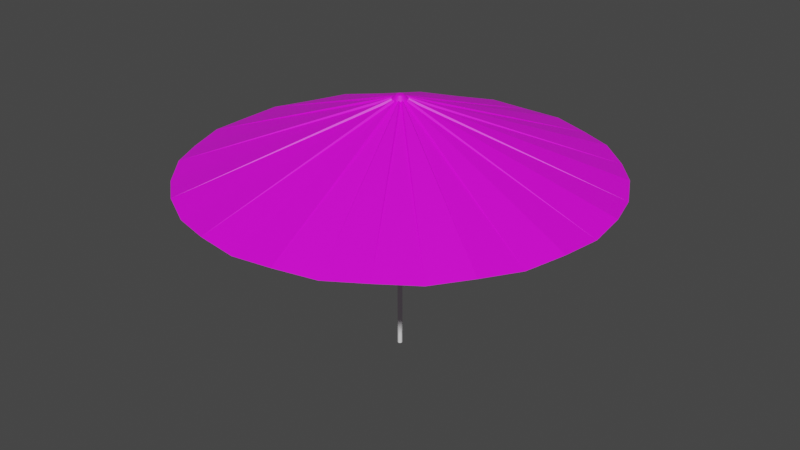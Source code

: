 # Source: Kasa.blend  (saved by Blender 3.0.42; exported with 4.5.12 LTS)
import bpy
from mathutils import Matrix  # noqa: F401  (used for matrix-valued properties, if any)

bpy.ops.wm.read_factory_settings(use_empty=True)
scene = bpy.context.scene
scene.name = 'Scene'

# ---- collections
col_collection = bpy.data.collections.new('Collection'); scene.collection.children.link(col_collection)

# ---- images (referenced by path relative to the original .blend; pixels are not part of the script)
import os
ASSET_DIR = os.environ.get("B2B_ASSET_DIR", "")  # directory of the original .blend (textures are referenced by path, not embedded)
HERE = os.path.dirname(os.path.abspath(__file__))  # packed textures are extracted next to this script under _unpacked/

def load_image(name, relpath, width, height, colorspace="sRGB"):
    """Load a texture the original file referenced (path relative to the .blend, or extracted next to this script)."""
    p = next((c for c in (os.path.join(HERE, relpath), os.path.join(ASSET_DIR, relpath)) if relpath and os.path.exists(c)), "")
    if p:
        img = bpy.data.images.load(p, check_existing=True)
        img.name = name
    else:  # same state as the original file: an image datablock whose file is absent (Cycles renders it pink)
        img = bpy.data.images.new(name, width, height)
        img.source = "FILE"
        img.filepath = "//" + (relpath or name)
    img.colorspace_settings.name = colorspace
    return img
img_kasa_png = load_image('Kasa.png', 'Kasa.png', 1024, 1024, 'sRGB')

# ---- materials (node trees are filled in below, after node groups)
mat_x = bpy.data.materials.new('マテリアル')
mat_x.use_transparent_shadow = False

# ---- material node trees
mat_x.use_nodes = True; mat_x.node_tree.nodes.clear()
_N = mat_x.node_tree.nodes; _L = mat_x.node_tree.links
n0 = _N.new('ShaderNodeBsdfPrincipled'); n0.name = 'Principled BSDF'; n0.location = (10, 300)
n0.distribution = 'GGX'
n0.subsurface_method = 'RANDOM_WALK_SKIN'
n0.inputs[3].default_value = 1.45
n0.inputs[27].default_value = (0.0, 0.0, 0.0, 1.0)
n0.inputs[28].default_value = 1.0
n1 = _N.new('ShaderNodeOutputMaterial'); n1.name = 'Material Output'; n1.location = (300, 300)
n2 = _N.new('ShaderNodeTexImage'); n2.name = '画像テクスチャ'; n2.location = (-280, 260)
n2.image = img_kasa_png
_L.new(n0.outputs[0], n1.inputs[0])
_L.new(n2.outputs[0], n0.inputs[0])
n1.is_active_output = True

# ---- world
world_world = bpy.data.worlds.new('World'); scene.world = world_world
world_world.use_nodes = True; world_world.node_tree.nodes.clear()
_N = world_world.node_tree.nodes; _L = world_world.node_tree.links
n0 = _N.new('ShaderNodeOutputWorld'); n0.name = 'World Output'; n0.location = (300, 300)
n1 = _N.new('ShaderNodeBackground'); n1.name = 'Background'; n1.location = (10, 300)
n1.inputs[0].default_value = (0.05088, 0.05088, 0.05088, 1.0)
_L.new(n1.outputs[0], n0.inputs[0])
n0.is_active_output = True
world_world.color = (0.05088, 0.05088, 0.05088)
world_world.use_sun_shadow = False
world_world.sun_shadow_jitter_overblur = 0.0

# ---- meshes
me_x = bpy.data.meshes.new('円')
me_x.from_pydata([(0.0, 1.0, -0.009308), (-0.1951, 0.9808, 0.0), (-0.3827, 0.9239, -0.009308), (-0.5556, 0.8315, 0.0), (-0.7071, 0.7071, -0.009308), (-0.8315, 0.5556, 0.0), (-0.9239, 0.3827, -0.009308), (-0.9808, 0.1951, 0.0), (-1.0, -4.371e-08, -0.009308), (-0.9808, -0.1951, 0.0), (-0.9239, -0.3827, -0.009308), (-0.8315, -0.5556, 0.0), (-0.7071, -0.7071, -0.009308), (-0.5556, -0.8315, 0.0), (-0.3827, -0.9239, -0.009308), (-0.1951, -0.9808, 0.0), (8.742e-08, -1.0, -0.009308), (0.1951, -0.9808, 0.0), (0.3827, -0.9239, -0.009308), (0.5556, -0.8315, 0.0), (0.7071, -0.7071, -0.009308), (0.8315, -0.5556, 0.0), (0.9239, -0.3827, -0.009308), (0.9808, -0.1951, 0.0), (1.0, 1.192e-08, -0.009308), (0.9808, 0.1951, 0.0), (0.9239, 0.3827, -0.009308), (0.8315, 0.5556, 0.0), (0.7071, 0.7071, -0.009308), (0.5556, 0.8315, 0.0), (0.3827, 0.9239, -0.009308), (0.1951, 0.9808, 0.0), (-0.007355, 0.03698, 0.3407), (1.225e-07, 0.0377, 0.3314), (-0.01443, 0.03483, 0.3314), (-0.02095, 0.03135, 0.3407), (-0.02666, 0.02666, 0.3314), (-0.03135, 0.02095, 0.3407), (-0.03483, 0.01443, 0.3314), (-0.03698, 0.007355, 0.3407), (-0.0377, -1.489e-08, 0.3314), (-0.03698, -0.007356, 0.3407), (-0.03483, -0.01443, 0.3314), (-0.03135, -0.02095, 0.3407), (-0.02666, -0.02666, 0.3314), (-0.02095, -0.03135, 0.3407), (-0.01443, -0.03483, 0.3314), (-0.007355, -0.03698, 0.3407), (2.979e-08, -0.0377, 0.3314), (0.007355, -0.03698, 0.3407), (0.01443, -0.03483, 0.3314), (0.02095, -0.03135, 0.3407), (0.02666, -0.02666, 0.3314), (0.03135, -0.02095, 0.3407), (0.03483, -0.01443, 0.3314), (0.03698, -0.007356, 0.3407), (0.0377, 1.192e-08, 0.3314), (0.03698, 0.007355, 0.3407), (0.03483, 0.01443, 0.3314), (0.03135, 0.02095, 0.3407), (0.02666, 0.02666, 0.3314), (0.02095, 0.03135, 0.3407), (0.01443, 0.03483, 0.3314), (0.007356, 0.03698, 0.3407), (-0.007355, 0.03698, 0.3353), (-0.003306, 0.01662, 0.3559), (1.257e-08, 0.01695, 0.3559), (1.234e-07, 0.0377, 0.3353), (-0.01443, 0.03483, 0.3353), (-0.006486, 0.01566, 0.3559), (-0.02095, 0.03135, 0.3353), (-0.009416, 0.01409, 0.3559), (-0.02666, 0.02666, 0.3353), (-0.01198, 0.01198, 0.3559), (-0.03135, 0.02095, 0.3353), (-0.01409, 0.009416, 0.3559), (-0.03483, 0.01443, 0.3353), (-0.01566, 0.006486, 0.3559), (-0.03698, 0.007355, 0.3353), (-0.01662, 0.003306, 0.3559), (-0.0377, -1.489e-08, 0.3353), (-0.01695, -1.77e-08, 0.3559), (-0.03698, -0.007356, 0.3353), (-0.01662, -0.003307, 0.3559), (-0.03483, -0.01443, 0.3353), (-0.01566, -0.006486, 0.3559), (-0.03135, -0.02095, 0.3353), (-0.01409, -0.009416, 0.3559), (-0.02666, -0.02666, 0.3353), (-0.01198, -0.01198, 0.3559), (-0.02095, -0.03135, 0.3353), (-0.009416, -0.01409, 0.3559), (-0.01443, -0.03483, 0.3353), (-0.006486, -0.01566, 0.3559), (-0.007355, -0.03698, 0.3353), (-0.003306, -0.01662, 0.3559), (3.074e-08, -0.0377, 0.3353), (1.607e-08, -0.01695, 0.3559), (0.007355, -0.03698, 0.3353), (0.003306, -0.01662, 0.3559), (0.01443, -0.03483, 0.3353), (0.006486, -0.01566, 0.3559), (0.02095, -0.03135, 0.3353), (0.009416, -0.01409, 0.3559), (0.02666, -0.02666, 0.3353), (0.01198, -0.01198, 0.3559), (0.03135, -0.02095, 0.3353), (0.01409, -0.009416, 0.3559), (0.03483, -0.01443, 0.3353), (0.01566, -0.006486, 0.3559), (0.03698, -0.007356, 0.3353), (0.01662, -0.003307, 0.3559), (0.0377, 1.192e-08, 0.3353), (0.01695, -1.397e-08, 0.3559), (0.03698, 0.007355, 0.3353), (0.01662, 0.003306, 0.3559), (0.03483, 0.01443, 0.3353), (0.01566, 0.006486, 0.3559), (0.03135, 0.02095, 0.3353), (0.01409, 0.009416, 0.3559), (0.02666, 0.02666, 0.3353), (0.01198, 0.01198, 0.3559), (0.02095, 0.03135, 0.3353), (0.009416, 0.01409, 0.3559), (0.01443, 0.03483, 0.3353), (0.006486, 0.01566, 0.3559), (0.007356, 0.03698, 0.3353), (0.003306, 0.01662, 0.3559)], [], [(40, 41, 82, 80), (32, 33, 0, 1), (34, 32, 1, 2), (35, 34, 2, 3), (36, 35, 3, 4), (37, 36, 4, 5), (38, 37, 5, 6), (39, 38, 6, 7), (40, 39, 7, 8), (41, 40, 8, 9), (42, 41, 9, 10), (43, 42, 10, 11), (44, 43, 11, 12), (45, 44, 12, 13), (46, 45, 13, 14), (47, 46, 14, 15), (48, 47, 15, 16), (49, 48, 16, 17), (50, 49, 17, 18), (51, 50, 18, 19), (52, 51, 19, 20), (53, 52, 20, 21), (54, 53, 21, 22), (55, 54, 22, 23), (56, 55, 23, 24), (57, 56, 24, 25), (58, 57, 25, 26), (59, 58, 26, 27), (60, 59, 27, 28), (61, 60, 28, 29), (62, 61, 29, 30), (63, 62, 30, 31), (33, 63, 31, 0), (32, 34, 68, 64), (54, 55, 110, 108), (41, 42, 84, 82), (55, 56, 112, 110), (42, 43, 86, 84), (56, 57, 114, 112), (43, 44, 88, 86), (57, 58, 116, 114), (44, 45, 90, 88), (58, 59, 118, 116), (45, 46, 92, 90), (59, 60, 120, 118), (46, 47, 94, 92), (65, 69, 71, 73, 75, 77, 79, 81, 83, 85, 87, 89, 91, 93, 95, 97, 99, 101, 103, 105, 107, 109, 111, 113, 115, 117, 119, 121, 123, 125, 127, 66), (60, 61, 122, 120), (47, 48, 96, 94), (63, 33, 67, 126), (61, 62, 124, 122), (48, 49, 98, 96), (35, 36, 72, 70), (62, 63, 126, 124), (49, 50, 100, 98), (36, 37, 74, 72), (50, 51, 102, 100), (37, 38, 76, 74), (34, 35, 70, 68), (51, 52, 104, 102), (38, 39, 78, 76), (52, 53, 106, 104), (39, 40, 80, 78), (53, 54, 108, 106), (65, 66, 67, 64), (69, 65, 64, 68), (71, 69, 68, 70), (73, 71, 70, 72), (75, 73, 72, 74), (77, 75, 74, 76), (79, 77, 76, 78), (81, 79, 78, 80), (83, 81, 80, 82), (85, 83, 82, 84), (87, 85, 84, 86), (89, 87, 86, 88), (91, 89, 88, 90), (93, 91, 90, 92), (95, 93, 92, 94), (97, 95, 94, 96), (99, 97, 96, 98), (101, 99, 98, 100), (103, 101, 100, 102), (105, 103, 102, 104), (107, 105, 104, 106), (109, 107, 106, 108), (111, 109, 108, 110), (113, 111, 110, 112), (115, 113, 112, 114), (117, 115, 114, 116), (119, 117, 116, 118), (121, 119, 118, 120), (123, 121, 120, 122), (125, 123, 122, 124), (127, 125, 124, 126), (66, 127, 126, 67), (33, 32, 64, 67)])
_uv = me_x.uv_layers.new(name='UVマップ')
_uv.uv.foreach_set('vector', [0.5305, 0.4919, 0.5333, 0.4977, 0.5306, 0.498, 0.5285, 0.4925, 0.4983, 0.4676, 0.4924, 0.4703, 0.3981, 0.1286, 0.4728, 0.1175, 0.5045, 0.4695, 0.4983, 0.4676, 0.4728, 0.1175, 0.5481, 0.118, 0.511, 0.4692, 0.5045, 0.4695, 0.5481, 0.118, 0.6211, 0.1362, 0.5159, 0.4733, 0.511, 0.4692, 0.6211, 0.1362, 0.6903, 0.1654, 0.522, 0.4755, 0.5159, 0.4733, 0.6903, 0.1654, 0.7507, 0.21, 0.5251, 0.4812, 0.522, 0.4755, 0.7507, 0.21, 0.8035, 0.2632, 0.5299, 0.4855, 0.5251, 0.4812, 0.8035, 0.2632, 0.8424, 0.3274, 0.5305, 0.4919, 0.5299, 0.4855, 0.8424, 0.3274, 0.8709, 0.3968, 0.5333, 0.4977, 0.5305, 0.4919, 0.8709, 0.3968, 0.8825, 0.4709, 0.5315, 0.5039, 0.5333, 0.4977, 0.8825, 0.4709, 0.8825, 0.546, 0.5319, 0.5103, 0.5315, 0.5039, 0.8825, 0.546, 0.8648, 0.619, 0.5279, 0.5154, 0.5319, 0.5103, 0.8648, 0.619, 0.8361, 0.6886, 0.5258, 0.5215, 0.5279, 0.5154, 0.8361, 0.6886, 0.7918, 0.7495, 0.5201, 0.5246, 0.5258, 0.5215, 0.7918, 0.7495, 0.7385, 0.8028, 0.5157, 0.5293, 0.5201, 0.5246, 0.7385, 0.8028, 0.6741, 0.842, 0.5093, 0.53, 0.5157, 0.5293, 0.6741, 0.842, 0.6047, 0.8708, 0.5034, 0.5327, 0.5093, 0.53, 0.6047, 0.8708, 0.5303, 0.8824, 0.4973, 0.5309, 0.5034, 0.5327, 0.5303, 0.8824, 0.4551, 0.8825, 0.4908, 0.5312, 0.4973, 0.5309, 0.4551, 0.8825, 0.3819, 0.865, 0.4858, 0.5272, 0.4908, 0.5312, 0.3819, 0.865, 0.3122, 0.8363, 0.4796, 0.5251, 0.4858, 0.5272, 0.3122, 0.8363, 0.2511, 0.792, 0.4765, 0.5194, 0.4796, 0.5251, 0.2511, 0.792, 0.1976, 0.7387, 0.4716, 0.515, 0.4765, 0.5194, 0.1976, 0.7387, 0.158, 0.6742, 0.471, 0.5086, 0.4716, 0.515, 0.158, 0.6742, 0.1291, 0.6043, 0.4682, 0.5027, 0.471, 0.5086, 0.1291, 0.6043, 0.1175, 0.5296, 0.4701, 0.4965, 0.4682, 0.5027, 0.1175, 0.5296, 0.1176, 0.454, 0.4697, 0.49, 0.4701, 0.4965, 0.1176, 0.454, 0.1354, 0.3806, 0.4737, 0.4849, 0.4697, 0.49, 0.1354, 0.3806, 0.1645, 0.3106, 0.4758, 0.4788, 0.4737, 0.4849, 0.1645, 0.3106, 0.2093, 0.2495, 0.4816, 0.4757, 0.4758, 0.4788, 0.2093, 0.2495, 0.2632, 0.1962, 0.486, 0.4709, 0.4816, 0.4757, 0.2632, 0.1962, 0.3281, 0.157, 0.4924, 0.4703, 0.486, 0.4709, 0.3281, 0.157, 0.3981, 0.1286, 0.4983, 0.4676, 0.5045, 0.4695, 0.5042, 0.4717, 0.4985, 0.4703, 0.4765, 0.5194, 0.4716, 0.515, 0.4741, 0.5138, 0.4782, 0.5181, 0.5333, 0.4977, 0.5315, 0.5039, 0.5294, 0.5037, 0.5306, 0.498, 0.4716, 0.515, 0.471, 0.5086, 0.4731, 0.508, 0.4741, 0.5138, 0.5315, 0.5039, 0.5319, 0.5103, 0.5293, 0.5095, 0.5294, 0.5037, 0.471, 0.5086, 0.4682, 0.5027, 0.4709, 0.5025, 0.4731, 0.508, 0.5319, 0.5103, 0.5279, 0.5154, 0.526, 0.5143, 0.5293, 0.5095, 0.4682, 0.5027, 0.4701, 0.4965, 0.4722, 0.4967, 0.4709, 0.5025, 0.5279, 0.5154, 0.5258, 0.5215, 0.5237, 0.5198, 0.526, 0.5143, 0.4701, 0.4965, 0.4697, 0.49, 0.4723, 0.4908, 0.4722, 0.4967, 0.5258, 0.5215, 0.5201, 0.5246, 0.5187, 0.5229, 0.5237, 0.5198, 0.4697, 0.49, 0.4737, 0.4849, 0.4756, 0.486, 0.4723, 0.4908, 0.5201, 0.5246, 0.5157, 0.5293, 0.5145, 0.5269, 0.5187, 0.5229, 0.4999, 0.4903, 0.5019, 0.4903, 0.5039, 0.4907, 0.5057, 0.4915, 0.5074, 0.4926, 0.5088, 0.4941, 0.5098, 0.4958, 0.5106, 0.4976, 0.5109, 0.4996, 0.5108, 0.5016, 0.5104, 0.5035, 0.5096, 0.5053, 0.5086, 0.5067, 0.5073, 0.5079, 0.5056, 0.509, 0.5037, 0.5097, 0.5017, 0.5101, 0.4997, 0.51, 0.4977, 0.5096, 0.4959, 0.5087, 0.4944, 0.5077, 0.4931, 0.5063, 0.4921, 0.5047, 0.4914, 0.5029, 0.491, 0.5009, 0.4911, 0.4989, 0.4915, 0.4969, 0.4924, 0.495, 0.4934, 0.4936, 0.4946, 0.4923, 0.4961, 0.4914, 0.4979, 0.4906, 0.4737, 0.4849, 0.4758, 0.4788, 0.4779, 0.4805, 0.4756, 0.486, 0.5157, 0.5293, 0.5093, 0.53, 0.5087, 0.5279, 0.5145, 0.5269, 0.486, 0.4709, 0.4924, 0.4703, 0.493, 0.4724, 0.4872, 0.4733, 0.4758, 0.4788, 0.4816, 0.4757, 0.4829, 0.4774, 0.4779, 0.4805, 0.5093, 0.53, 0.5034, 0.5327, 0.5032, 0.53, 0.5087, 0.5279, 0.511, 0.4692, 0.5159, 0.4733, 0.5149, 0.4752, 0.5101, 0.4718, 0.4816, 0.4757, 0.486, 0.4709, 0.4872, 0.4733, 0.4829, 0.4774, 0.5034, 0.5327, 0.4973, 0.5309, 0.4975, 0.5288, 0.5032, 0.53, 0.5159, 0.4733, 0.522, 0.4755, 0.5203, 0.4776, 0.5149, 0.4752, 0.4973, 0.5309, 0.4908, 0.5312, 0.4916, 0.5287, 0.4975, 0.5288, 0.522, 0.4755, 0.5251, 0.4812, 0.5234, 0.4825, 0.5203, 0.4776, 0.5045, 0.4695, 0.511, 0.4692, 0.5101, 0.4718, 0.5042, 0.4717, 0.4908, 0.5312, 0.4858, 0.5272, 0.4868, 0.5253, 0.4916, 0.5287, 0.5251, 0.4812, 0.5299, 0.4855, 0.5275, 0.4868, 0.5234, 0.4825, 0.4858, 0.5272, 0.4796, 0.5251, 0.4814, 0.523, 0.4868, 0.5253, 0.5299, 0.4855, 0.5305, 0.4919, 0.5285, 0.4925, 0.5275, 0.4868, 0.4796, 0.5251, 0.4765, 0.5194, 0.4782, 0.5181, 0.4814, 0.523, 0.4999, 0.4903, 0.4979, 0.4906, 0.493, 0.4724, 0.4985, 0.4703, 0.5019, 0.4903, 0.4999, 0.4903, 0.4985, 0.4703, 0.5042, 0.4717, 0.5039, 0.4907, 0.5019, 0.4903, 0.5042, 0.4717, 0.5101, 0.4718, 0.5057, 0.4915, 0.5039, 0.4907, 0.5101, 0.4718, 0.5149, 0.4752, 0.5074, 0.4926, 0.5057, 0.4915, 0.5149, 0.4752, 0.5203, 0.4776, 0.5088, 0.4941, 0.5074, 0.4926, 0.5203, 0.4776, 0.5234, 0.4825, 0.5098, 0.4958, 0.5088, 0.4941, 0.5234, 0.4825, 0.5275, 0.4868, 0.5106, 0.4976, 0.5098, 0.4958, 0.5275, 0.4868, 0.5285, 0.4925, 0.5109, 0.4996, 0.5106, 0.4976, 0.5285, 0.4925, 0.5306, 0.498, 0.5108, 0.5016, 0.5109, 0.4996, 0.5306, 0.498, 0.5294, 0.5037, 0.5104, 0.5035, 0.5108, 0.5016, 0.5294, 0.5037, 0.5293, 0.5095, 0.5096, 0.5053, 0.5104, 0.5035, 0.5293, 0.5095, 0.526, 0.5143, 0.5086, 0.5067, 0.5096, 0.5053, 0.526, 0.5143, 0.5237, 0.5198, 0.5073, 0.5079, 0.5086, 0.5067, 0.5237, 0.5198, 0.5187, 0.5229, 0.5056, 0.509, 0.5073, 0.5079, 0.5187, 0.5229, 0.5145, 0.5269, 0.5037, 0.5097, 0.5056, 0.509, 0.5145, 0.5269, 0.5087, 0.5279, 0.5017, 0.5101, 0.5037, 0.5097, 0.5087, 0.5279, 0.5032, 0.53, 0.4997, 0.51, 0.5017, 0.5101, 0.5032, 0.53, 0.4975, 0.5288, 0.4977, 0.5096, 0.4997, 0.51, 0.4975, 0.5288, 0.4916, 0.5287, 0.4959, 0.5087, 0.4977, 0.5096, 0.4916, 0.5287, 0.4868, 0.5253, 0.4944, 0.5077, 0.4959, 0.5087, 0.4868, 0.5253, 0.4814, 0.523, 0.4931, 0.5063, 0.4944, 0.5077, 0.4814, 0.523, 0.4782, 0.5181, 0.4921, 0.5047, 0.4931, 0.5063, 0.4782, 0.5181, 0.4741, 0.5138, 0.4914, 0.5029, 0.4921, 0.5047, 0.4741, 0.5138, 0.4731, 0.508, 0.491, 0.5009, 0.4914, 0.5029, 0.4731, 0.508, 0.4709, 0.5025, 0.4911, 0.4989, 0.491, 0.5009, 0.4709, 0.5025, 0.4722, 0.4967, 0.4915, 0.4969, 0.4911, 0.4989, 0.4722, 0.4967, 0.4723, 0.4908, 0.4924, 0.495, 0.4915, 0.4969, 0.4723, 0.4908, 0.4756, 0.486, 0.4934, 0.4936, 0.4924, 0.495, 0.4756, 0.486, 0.4779, 0.4805, 0.4946, 0.4923, 0.4934, 0.4936, 0.4779, 0.4805, 0.4829, 0.4774, 0.4961, 0.4914, 0.4946, 0.4923, 0.4829, 0.4774, 0.4872, 0.4733, 0.4979, 0.4906, 0.4961, 0.4914, 0.4872, 0.4733, 0.493, 0.4724, 0.4924, 0.4703, 0.4983, 0.4676, 0.4985, 0.4703, 0.493, 0.4724])
me_x.materials.append(mat_x)
me_x.use_remesh_fix_poles = True
me_x.use_remesh_preserve_attributes = False
me_x.update()
me_x_1 = bpy.data.meshes.new('円柱')
me_x_1.from_pydata([(0.0, 0.01099, -0.6173), (0.0, 0.01099, 0.6173), (0.002144, 0.01078, -0.6173), (0.002144, 0.01078, 0.6173), (0.004206, 0.01015, -0.6173), (0.004206, 0.01015, 0.6173), (0.006106, 0.009139, -0.6173), (0.006106, 0.009139, 0.6173), (0.007772, 0.007772, -0.6173), (0.007772, 0.007772, 0.6173), (0.009139, 0.006106, -0.6173), (0.009139, 0.006106, 0.6173), (0.01015, 0.004206, -0.6173), (0.01015, 0.004206, 0.6173), (0.01078, 0.002144, -0.6173), (0.01078, 0.002144, 0.6173), (0.01099, -4.804e-10, -0.6173), (0.01099, -4.804e-10, 0.6173), (0.01078, -0.002144, -0.6173), (0.01078, -0.002144, 0.6173), (0.01015, -0.004206, -0.6173), (0.01015, -0.004206, 0.6173), (0.009139, -0.006106, -0.6173), (0.009139, -0.006106, 0.6173), (0.007772, -0.007772, -0.6173), (0.007772, -0.007772, 0.6173), (0.006106, -0.009139, -0.6173), (0.006106, -0.009139, 0.6173), (0.004206, -0.01015, -0.6173), (0.004206, -0.01015, 0.6173), (0.002144, -0.01078, -0.6173), (0.002144, -0.01078, 0.6173), (-9.609e-10, -0.01099, -0.6173), (-9.609e-10, -0.01099, 0.6173), (-0.002144, -0.01078, -0.6173), (-0.002144, -0.01078, 0.6173), (-0.004206, -0.01015, -0.6173), (-0.004206, -0.01015, 0.6173), (-0.006106, -0.009139, -0.6173), (-0.006106, -0.009139, 0.6173), (-0.007772, -0.007772, -0.6173), (-0.007772, -0.007772, 0.6173), (-0.009139, -0.006106, -0.6173), (-0.009139, -0.006106, 0.6173), (-0.01015, -0.004206, -0.6173), (-0.01015, -0.004206, 0.6173), (-0.01078, -0.002144, -0.6173), (-0.01078, -0.002144, 0.6173), (-0.01099, 1.311e-10, -0.6173), (-0.01099, 1.311e-10, 0.6173), (-0.01078, 0.002144, -0.6173), (-0.01078, 0.002144, 0.6173), (-0.01015, 0.004206, -0.6173), (-0.01015, 0.004206, 0.6173), (-0.009139, 0.006106, -0.6173), (-0.009139, 0.006106, 0.6173), (-0.007772, 0.007772, -0.6173), (-0.007772, 0.007772, 0.6173), (-0.006106, 0.009139, -0.6173), (-0.006106, 0.009139, 0.6173), (-0.004206, 0.01015, -0.6173), (-0.004206, 0.01015, 0.6173), (-0.002144, 0.01078, -0.6173), (-0.002144, 0.01078, 0.6173)], [], [(0, 1, 3, 2), (2, 3, 5, 4), (4, 5, 7, 6), (6, 7, 9, 8), (8, 9, 11, 10), (10, 11, 13, 12), (12, 13, 15, 14), (14, 15, 17, 16), (16, 17, 19, 18), (18, 19, 21, 20), (20, 21, 23, 22), (22, 23, 25, 24), (24, 25, 27, 26), (26, 27, 29, 28), (28, 29, 31, 30), (30, 31, 33, 32), (32, 33, 35, 34), (34, 35, 37, 36), (36, 37, 39, 38), (38, 39, 41, 40), (40, 41, 43, 42), (42, 43, 45, 44), (44, 45, 47, 46), (46, 47, 49, 48), (48, 49, 51, 50), (50, 51, 53, 52), (52, 53, 55, 54), (54, 55, 57, 56), (56, 57, 59, 58), (58, 59, 61, 60), (3, 1, 63, 61, 59, 57, 55, 53, 51, 49, 47, 45, 43, 41, 39, 37, 35, 33, 31, 29, 27, 25, 23, 21, 19, 17, 15, 13, 11, 9, 7, 5), (60, 61, 63, 62), (62, 63, 1, 0), (0, 2, 4, 6, 8, 10, 12, 14, 16, 18, 20, 22, 24, 26, 28, 30, 32, 34, 36, 38, 40, 42, 44, 46, 48, 50, 52, 54, 56, 58, 60, 62)])
_uv = me_x_1.uv_layers.new(name='UVマップ')
_uv.uv.foreach_set('vector', [1.0, 0.5, 1.0, 1.0, 0.9688, 1.0, 0.9688, 0.5, 0.9688, 0.5, 0.9688, 1.0, 0.9375, 1.0, 0.9375, 0.5, 0.9375, 0.5, 0.9375, 1.0, 0.9062, 1.0, 0.9062, 0.5, 0.9062, 0.5, 0.9062, 1.0, 0.875, 1.0, 0.875, 0.5, 0.875, 0.5, 0.875, 1.0, 0.8438, 1.0, 0.8438, 0.5, 0.8438, 0.5, 0.8438, 1.0, 0.8125, 1.0, 0.8125, 0.5, 0.8125, 0.5, 0.8125, 1.0, 0.7812, 1.0, 0.7812, 0.5, 0.7812, 0.5, 0.7812, 1.0, 0.75, 1.0, 0.75, 0.5, 0.75, 0.5, 0.75, 1.0, 0.7188, 1.0, 0.7188, 0.5, 0.7188, 0.5, 0.7188, 1.0, 0.6875, 1.0, 0.6875, 0.5, 0.6875, 0.5, 0.6875, 1.0, 0.6562, 1.0, 0.6562, 0.5, 0.6562, 0.5, 0.6562, 1.0, 0.625, 1.0, 0.625, 0.5, 0.625, 0.5, 0.625, 1.0, 0.5938, 1.0, 0.5938, 0.5, 0.5938, 0.5, 0.5938, 1.0, 0.5625, 1.0, 0.5625, 0.5, 0.5625, 0.5, 0.5625, 1.0, 0.5312, 1.0, 0.5312, 0.5, 0.5312, 0.5, 0.5312, 1.0, 0.5, 1.0, 0.5, 0.5, 0.5, 0.5, 0.5, 1.0, 0.4688, 1.0, 0.4688, 0.5, 0.4688, 0.5, 0.4688, 1.0, 0.4375, 1.0, 0.4375, 0.5, 0.4375, 0.5, 0.4375, 1.0, 0.4062, 1.0, 0.4062, 0.5, 0.4062, 0.5, 0.4062, 1.0, 0.375, 1.0, 0.375, 0.5, 0.375, 0.5, 0.375, 1.0, 0.3438, 1.0, 0.3438, 0.5, 0.3438, 0.5, 0.3438, 1.0, 0.3125, 1.0, 0.3125, 0.5, 0.3125, 0.5, 0.3125, 1.0, 0.2812, 1.0, 0.2812, 0.5, 0.2812, 0.5, 0.2812, 1.0, 0.25, 1.0, 0.25, 0.5, 0.25, 0.5, 0.25, 1.0, 0.2188, 1.0, 0.2188, 0.5, 0.2188, 0.5, 0.2188, 1.0, 0.1875, 1.0, 0.1875, 0.5, 0.1875, 0.5, 0.1875, 1.0, 0.1562, 1.0, 0.1562, 0.5, 0.1562, 0.5, 0.1562, 1.0, 0.125, 1.0, 0.125, 0.5, 0.125, 0.5, 0.125, 1.0, 0.09375, 1.0, 0.09375, 0.5, 0.09375, 0.5, 0.09375, 1.0, 0.0625, 1.0, 0.0625, 0.5, 0.2968, 0.4854, 0.25, 0.49, 0.2032, 0.4854, 0.1582, 0.4717, 0.1167, 0.4496, 0.08029, 0.4197, 0.05045, 0.3833, 0.02827, 0.3418, 0.01461, 0.2968, 0.01, 0.25, 0.01461, 0.2032, 0.02827, 0.1582, 0.05045, 0.1167, 0.08029, 0.08029, 0.1167, 0.05045, 0.1582, 0.02827, 0.2032, 0.01461, 0.25, 0.01, 0.2968, 0.01461, 0.3418, 0.02827, 0.3833, 0.05045, 0.4197, 0.08029, 0.4496, 0.1167, 0.4717, 0.1582, 0.4854, 0.2032, 0.49, 0.25, 0.4854, 0.2968, 0.4717, 0.3418, 0.4496, 0.3833, 0.4197, 0.4197, 0.3833, 0.4496, 0.3418, 0.4717, 0.0625, 0.5, 0.0625, 1.0, 0.03125, 1.0, 0.03125, 0.5, 0.03125, 0.5, 0.03125, 1.0, 0.0, 1.0, 0.0, 0.5, 0.75, 0.49, 0.7968, 0.4854, 0.8418, 0.4717, 0.8833, 0.4496, 0.9197, 0.4197, 0.9496, 0.3833, 0.9717, 0.3418, 0.9854, 0.2968, 0.99, 0.25, 0.9854, 0.2032, 0.9717, 0.1582, 0.9496, 0.1167, 0.9197, 0.08029, 0.8833, 0.05045, 0.8418, 0.02827, 0.7968, 0.01461, 0.75, 0.01, 0.7032, 0.01461, 0.6582, 0.02827, 0.6167, 0.05045, 0.5803, 0.08029, 0.5504, 0.1167, 0.5283, 0.1582, 0.5146, 0.2032, 0.51, 0.25, 0.5146, 0.2968, 0.5283, 0.3418, 0.5504, 0.3833, 0.5803, 0.4197, 0.6167, 0.4496, 0.6582, 0.4717, 0.7032, 0.4854])
me_x_1.use_remesh_fix_poles = True
me_x_1.use_remesh_preserve_attributes = False
me_x_1.update()
me_001 = bpy.data.meshes.new('円柱.001')
me_001.from_pydata([(0.0, 0.01152, -0.1362), (0.0, 0.01152, 0.1362), (0.002248, 0.0113, -0.1362), (0.002248, 0.0113, 0.1362), (0.004409, 0.01064, -0.1362), (0.004409, 0.01064, 0.1362), (0.006401, 0.009579, -0.1362), (0.006401, 0.009579, 0.1362), (0.008147, 0.008147, -0.1362), (0.008147, 0.008147, 0.1362), (0.009579, 0.006401, -0.1362), (0.009579, 0.006401, 0.1362), (0.01064, 0.004409, -0.1362), (0.01064, 0.004409, 0.1362), (0.0113, 0.002248, -0.1362), (0.0113, 0.002248, 0.1362), (0.01152, -5.036e-10, -0.1362), (0.01152, -5.036e-10, 0.1362), (0.0113, -0.002248, -0.1362), (0.0113, -0.002248, 0.1362), (0.01064, -0.004409, -0.1362), (0.01064, -0.004409, 0.1362), (0.009579, -0.006401, -0.1362), (0.009579, -0.006401, 0.1362), (0.008147, -0.008147, -0.1362), (0.008147, -0.008147, 0.1362), (0.006401, -0.009579, -0.1362), (0.006401, -0.009579, 0.1362), (0.004409, -0.01064, -0.1362), (0.004409, -0.01064, 0.1362), (0.002248, -0.0113, -0.1362), (0.002248, -0.0113, 0.1362), (-1.007e-09, -0.01152, -0.1362), (-1.007e-09, -0.01152, 0.1362), (-0.002248, -0.0113, -0.1362), (-0.002248, -0.0113, 0.1362), (-0.004409, -0.01064, -0.1362), (-0.004409, -0.01064, 0.1362), (-0.006401, -0.009579, -0.1362), (-0.006401, -0.009579, 0.1362), (-0.008147, -0.008147, -0.1362), (-0.008147, -0.008147, 0.1362), (-0.009579, -0.006401, -0.1362), (-0.009579, -0.006401, 0.1362), (-0.01064, -0.004409, -0.1362), (-0.01064, -0.004409, 0.1362), (-0.0113, -0.002248, -0.1362), (-0.0113, -0.002248, 0.1362), (-0.01152, 1.374e-10, -0.1362), (-0.01152, 1.374e-10, 0.1362), (-0.0113, 0.002248, -0.1362), (-0.0113, 0.002248, 0.1362), (-0.01064, 0.004409, -0.1362), (-0.01064, 0.004409, 0.1362), (-0.009579, 0.006401, -0.1362), (-0.009579, 0.006401, 0.1362), (-0.008147, 0.008147, -0.1362), (-0.008147, 0.008147, 0.1362), (-0.006401, 0.009579, -0.1362), (-0.006401, 0.009579, 0.1362), (-0.004409, 0.01064, -0.1362), (-0.004409, 0.01064, 0.1362), (-0.002248, 0.0113, -0.1362), (-0.002248, 0.0113, 0.1362)], [], [(0, 1, 3, 2), (2, 3, 5, 4), (4, 5, 7, 6), (6, 7, 9, 8), (8, 9, 11, 10), (10, 11, 13, 12), (12, 13, 15, 14), (14, 15, 17, 16), (16, 17, 19, 18), (18, 19, 21, 20), (20, 21, 23, 22), (22, 23, 25, 24), (24, 25, 27, 26), (26, 27, 29, 28), (28, 29, 31, 30), (30, 31, 33, 32), (32, 33, 35, 34), (34, 35, 37, 36), (36, 37, 39, 38), (38, 39, 41, 40), (40, 41, 43, 42), (42, 43, 45, 44), (44, 45, 47, 46), (46, 47, 49, 48), (48, 49, 51, 50), (50, 51, 53, 52), (52, 53, 55, 54), (54, 55, 57, 56), (56, 57, 59, 58), (58, 59, 61, 60), (3, 1, 63, 61, 59, 57, 55, 53, 51, 49, 47, 45, 43, 41, 39, 37, 35, 33, 31, 29, 27, 25, 23, 21, 19, 17, 15, 13, 11, 9, 7, 5), (60, 61, 63, 62), (62, 63, 1, 0), (0, 2, 4, 6, 8, 10, 12, 14, 16, 18, 20, 22, 24, 26, 28, 30, 32, 34, 36, 38, 40, 42, 44, 46, 48, 50, 52, 54, 56, 58, 60, 62)])
_uv = me_001.uv_layers.new(name='UVマップ')
_uv.uv.foreach_set('vector', [1.0, 0.5, 1.0, 1.0, 0.9688, 1.0, 0.9688, 0.5, 0.9688, 0.5, 0.9688, 1.0, 0.9375, 1.0, 0.9375, 0.5, 0.9375, 0.5, 0.9375, 1.0, 0.9062, 1.0, 0.9062, 0.5, 0.9062, 0.5, 0.9062, 1.0, 0.875, 1.0, 0.875, 0.5, 0.875, 0.5, 0.875, 1.0, 0.8438, 1.0, 0.8438, 0.5, 0.8438, 0.5, 0.8438, 1.0, 0.8125, 1.0, 0.8125, 0.5, 0.8125, 0.5, 0.8125, 1.0, 0.7812, 1.0, 0.7812, 0.5, 0.7812, 0.5, 0.7812, 1.0, 0.75, 1.0, 0.75, 0.5, 0.75, 0.5, 0.75, 1.0, 0.7188, 1.0, 0.7188, 0.5, 0.7188, 0.5, 0.7188, 1.0, 0.6875, 1.0, 0.6875, 0.5, 0.6875, 0.5, 0.6875, 1.0, 0.6562, 1.0, 0.6562, 0.5, 0.6562, 0.5, 0.6562, 1.0, 0.625, 1.0, 0.625, 0.5, 0.625, 0.5, 0.625, 1.0, 0.5938, 1.0, 0.5938, 0.5, 0.5938, 0.5, 0.5938, 1.0, 0.5625, 1.0, 0.5625, 0.5, 0.5625, 0.5, 0.5625, 1.0, 0.5312, 1.0, 0.5312, 0.5, 0.5312, 0.5, 0.5312, 1.0, 0.5, 1.0, 0.5, 0.5, 0.5, 0.5, 0.5, 1.0, 0.4688, 1.0, 0.4688, 0.5, 0.4688, 0.5, 0.4688, 1.0, 0.4375, 1.0, 0.4375, 0.5, 0.4375, 0.5, 0.4375, 1.0, 0.4062, 1.0, 0.4062, 0.5, 0.4062, 0.5, 0.4062, 1.0, 0.375, 1.0, 0.375, 0.5, 0.375, 0.5, 0.375, 1.0, 0.3438, 1.0, 0.3438, 0.5, 0.3438, 0.5, 0.3438, 1.0, 0.3125, 1.0, 0.3125, 0.5, 0.3125, 0.5, 0.3125, 1.0, 0.2812, 1.0, 0.2812, 0.5, 0.2812, 0.5, 0.2812, 1.0, 0.25, 1.0, 0.25, 0.5, 0.25, 0.5, 0.25, 1.0, 0.2188, 1.0, 0.2188, 0.5, 0.2188, 0.5, 0.2188, 1.0, 0.1875, 1.0, 0.1875, 0.5, 0.1875, 0.5, 0.1875, 1.0, 0.1562, 1.0, 0.1562, 0.5, 0.1562, 0.5, 0.1562, 1.0, 0.125, 1.0, 0.125, 0.5, 0.125, 0.5, 0.125, 1.0, 0.09375, 1.0, 0.09375, 0.5, 0.09375, 0.5, 0.09375, 1.0, 0.0625, 1.0, 0.0625, 0.5, 0.2968, 0.4854, 0.25, 0.49, 0.2032, 0.4854, 0.1582, 0.4717, 0.1167, 0.4496, 0.08029, 0.4197, 0.05045, 0.3833, 0.02827, 0.3418, 0.01461, 0.2968, 0.01, 0.25, 0.01461, 0.2032, 0.02827, 0.1582, 0.05045, 0.1167, 0.08029, 0.08029, 0.1167, 0.05045, 0.1582, 0.02827, 0.2032, 0.01461, 0.25, 0.01, 0.2968, 0.01461, 0.3418, 0.02827, 0.3833, 0.05045, 0.4197, 0.08029, 0.4496, 0.1167, 0.4717, 0.1582, 0.4854, 0.2032, 0.49, 0.25, 0.4854, 0.2968, 0.4717, 0.3418, 0.4496, 0.3833, 0.4197, 0.4197, 0.3833, 0.4496, 0.3418, 0.4717, 0.0625, 0.5, 0.0625, 1.0, 0.03125, 1.0, 0.03125, 0.5, 0.03125, 0.5, 0.03125, 1.0, 0.0, 1.0, 0.0, 0.5, 0.75, 0.49, 0.7968, 0.4854, 0.8418, 0.4717, 0.8833, 0.4496, 0.9197, 0.4197, 0.9496, 0.3833, 0.9717, 0.3418, 0.9854, 0.2968, 0.99, 0.25, 0.9854, 0.2032, 0.9717, 0.1582, 0.9496, 0.1167, 0.9197, 0.08029, 0.8833, 0.05045, 0.8418, 0.02827, 0.7968, 0.01461, 0.75, 0.01, 0.7032, 0.01461, 0.6582, 0.02827, 0.6167, 0.05045, 0.5803, 0.08029, 0.5504, 0.1167, 0.5283, 0.1582, 0.5146, 0.2032, 0.51, 0.25, 0.5146, 0.2968, 0.5283, 0.3418, 0.5504, 0.3833, 0.5803, 0.4197, 0.6167, 0.4496, 0.6582, 0.4717, 0.7032, 0.4854])
me_001.use_remesh_fix_poles = True
me_001.use_remesh_preserve_attributes = False
me_001.update()

# ---- objects
ob_x = bpy.data.objects.new('円', me_x)
ob_x_1 = bpy.data.objects.new('円柱', me_x_1)
ob_001 = bpy.data.objects.new('円柱.001', me_001)

# ---- transforms, parenting, visibility, modifiers, constraints
ob_x.location = (0.0, 0.0, 0.0)
ob_x_1.location = (0.0, 0.0, -0.2792)
ob_001.location = (0.0, 0.0, -0.6945)

# ---- collection membership
col_collection.objects.link(ob_x)
col_collection.objects.link(ob_x_1)
col_collection.objects.link(ob_001)

# ---- scene / render settings (as saved in the file)
scene.frame_start = 1; scene.frame_end = 250; scene.frame_set(1)
scene.render.engine = 'BLENDER_EEVEE_NEXT'
scene.cycles.sampling_pattern = 'TABULATED_SOBOL'
scene.cycles.use_light_tree = False
scene.view_settings.view_transform = 'Filmic'
bpy.context.view_layer.update()

# ---- added for rendering (the .blend has no active camera and no usable light): camera, sun
cam_auto = bpy.data.cameras.new('AutoCamera')
cam_auto.lens = 50.0
cam_auto.sensor_width = 36.0
cam_auto.clip_end = 1000.0
ob_auto_camera = bpy.data.objects.new('AutoCamera', cam_auto)
scene.collection.objects.link(ob_auto_camera)
ob_auto_camera.location = (2.86203, -3.43443, 2.0193)
ob_auto_camera.rotation_euler = (1.09748, -7.21219e-08, 0.694738)
scene.camera = ob_auto_camera
light_auto_sun = bpy.data.lights.new('AutoSun', 'SUN')
light_auto_sun.energy = 3.0
light_auto_sun.angle = 0.0523599
ob_auto_sun = bpy.data.objects.new('AutoSun', light_auto_sun)
scene.collection.objects.link(ob_auto_sun)
ob_auto_sun.rotation_euler = (0.872665, 0.174533, 0.523599)
bpy.context.view_layer.update()
